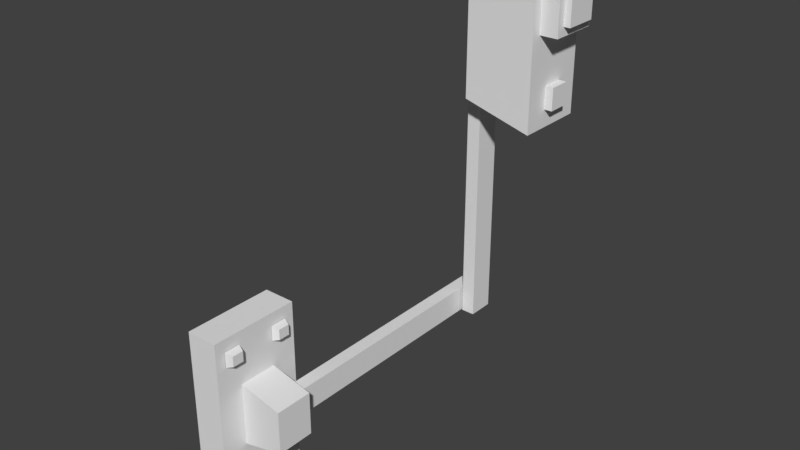 # Source: checkpointSecureCamera.blend  (saved by Blender 2.79.0; exported with 4.5.12 LTS)
import bpy
from mathutils import Matrix  # noqa: F401  (used for matrix-valued properties, if any)

bpy.ops.wm.read_factory_settings(use_empty=True)
scene = bpy.context.scene
scene.name = 'Scene'

# ---- collections
col_collection_1 = bpy.data.collections.new('Collection 1'); scene.collection.children.link(col_collection_1)

# ---- materials (node trees are filled in below, after node groups)
mat_metal = bpy.data.materials.new('metal')
mat_metal.alpha_threshold = 0.0
mat_metal.use_transparent_shadow = False
mat_metal.roughness = 0.5
mat_darkmetal = bpy.data.materials.new('darkMetal')
mat_darkmetal.alpha_threshold = 0.0
mat_darkmetal.use_transparent_shadow = False
mat_darkmetal.roughness = 0.5
mat_led = bpy.data.materials.new('led')
mat_led.alpha_threshold = 0.0
mat_led.use_transparent_shadow = False
mat_led.roughness = 0.5
mat_light = bpy.data.materials.new('Light')
mat_light.alpha_threshold = 0.0
mat_light.use_transparent_shadow = False
mat_light.roughness = 0.5
mat_light.line_color = (0.0, 0.0, 0.0, 1.0)

# ---- material node trees

# ---- world
world_world = bpy.data.worlds.new('World'); scene.world = world_world
world_world.color = (0.05088, 0.05088, 0.05088)
world_world.use_sun_shadow = False
world_world.sun_shadow_jitter_overblur = 0.0
world_world.cycles.sampling_method = 'MANUAL'

# ---- meshes
me_cube = bpy.data.meshes.new('Cube')
me_cube.from_pydata([(0.1525, 0.2166, 0.0), (0.1525, -0.2166, 0.0), (0.1525, -0.09064, 0.5592), (0.1525, 0.09064, 0.5592), (-7.451e-08, -0.2166, 0.0), (7.451e-08, 0.2166, 0.0), (0.1525, 0.2166, 0.8144), (0.1525, -0.2166, 0.8144), (0.1525, -0.09064, 0.2552), (0.1525, 0.09064, 0.2552), (-3.576e-07, -0.2166, 0.8144), (-2.086e-07, 0.2166, 0.8144), (0.3592, -0.09064, 0.5105), (0.3592, -0.09064, 0.3039), (0.3592, 0.09064, 0.5105), (0.3592, 0.09064, 0.3039), (0.1543, -0.1682, 0.7549), (0.1543, -0.09064, 0.7549), (0.1543, -0.1682, 0.6817), (0.1543, -0.09064, 0.6817), (0.1869, -0.1571, 0.7432), (0.1869, -0.1571, 0.6934), (0.1869, -0.1018, 0.7432), (0.1869, -0.1018, 0.6934), (0.1869, 0.1571, 0.6934), (0.1869, 0.1571, 0.7432), (0.1869, 0.1018, 0.6934), (0.1869, 0.1018, 0.7432), (0.1543, 0.1682, 0.6817), (0.1543, 0.09064, 0.6817), (0.1543, 0.1682, 0.7549), (0.1543, 0.09064, 0.7549), (0.1543, -0.1682, 0.1192), (0.1543, -0.09064, 0.1192), (0.1543, -0.1682, 0.04591), (0.1543, -0.09064, 0.04591), (0.1869, -0.1571, 0.1074), (0.1869, -0.1571, 0.05764), (0.1869, -0.1018, 0.1074), (0.1869, -0.1018, 0.05764), (0.1869, 0.1571, 0.05764), (0.1869, 0.1571, 0.1074), (0.1869, 0.1018, 0.05764), (0.1869, 0.1018, 0.1074), (0.1543, 0.1682, 0.04591), (0.1543, 0.09064, 0.04591), (0.1543, 0.1682, 0.1192), (0.1543, 0.09064, 0.1192)], [], [(5, 11, 6, 0), (3, 2, 12, 14), (4, 10, 11, 5), (0, 6, 7, 1), (9, 3, 14, 15), (6, 11, 10, 7), (15, 14, 12, 13), (4, 1, 7, 10), (0, 1, 4, 5), (2, 8, 13, 12), (8, 9, 15, 13), (17, 16, 20, 22), (19, 17, 22, 23), (23, 22, 20, 21), (16, 18, 21, 20), (18, 19, 23, 21), (24, 25, 27, 26), (31, 29, 26, 27), (28, 30, 25, 24), (29, 28, 24, 26), (30, 31, 27, 25), (33, 32, 36, 38), (35, 33, 38, 39), (39, 38, 36, 37), (32, 34, 37, 36), (34, 35, 39, 37), (40, 41, 43, 42), (47, 45, 42, 43), (44, 46, 41, 40), (45, 44, 40, 42), (46, 47, 43, 41)])
me_cube.polygons.foreach_set('material_index', [0, 0, 0, 0, 0, 0, 0, 0, 0, 0, 0, 1, 1, 1, 1, 1, 1, 1, 1, 1, 1, 1, 1, 1, 1, 1, 1, 1, 1, 1, 1])
_uv = me_cube.uv_layers.new(name='UVMap')
_uv.uv.foreach_set('vector', [0.745, 0.02951, 0.745, 0.5102, 0.6573, 0.5102, 0.6573, 0.02951, 0.6987, 0.5693, 0.8054, 0.5693, 0.8054, 0.6945, 0.6987, 0.6945, 0.5984, 0.02951, 0.5984, 0.5102, 0.3434, 0.5102, 0.3434, 0.02951, 0.2845, 0.02951, 0.2845, 0.5102, 0.02944, 0.5102, 0.02944, 0.02951, 0.521, 0.7487, 0.521, 0.5693, 0.6398, 0.598, 0.6398, 0.72, 0.116, 0.825, 0.02944, 0.825, 0.02944, 0.5693, 0.116, 0.5693, 0.4501, 0.8077, 0.4501, 0.9297, 0.3434, 0.9297, 0.3434, 0.8077, 0.8915, 0.5102, 0.8039, 0.5102, 0.8039, 0.02951, 0.8915, 0.02951, 0.1749, 0.825, 0.1749, 0.5693, 0.2615, 0.5693, 0.2615, 0.825, 0.3434, 0.7487, 0.3434, 0.5693, 0.4622, 0.598, 0.4622, 0.72, 0.6987, 0.7536, 0.8054, 0.7536, 0.8054, 0.8788, 0.6987, 0.8788, 0.8847, 0.7789, 0.8847, 0.8246, 0.8643, 0.8181, 0.8643, 0.7854, 0.9706, 0.3363, 0.9706, 0.3796, 0.9504, 0.3726, 0.9504, 0.3433, 0.6987, 0.9378, 0.728, 0.9378, 0.728, 0.9705, 0.6987, 0.9705, 0.9706, 0.1318, 0.9706, 0.175, 0.9504, 0.1681, 0.9504, 0.1387, 0.1087, 0.9298, 0.1087, 0.884, 0.129, 0.8906, 0.129, 0.9232, 0.5972, 0.9125, 0.6265, 0.9125, 0.6265, 0.9452, 0.5972, 0.9452, 0.9706, 0.02951, 0.9706, 0.07276, 0.9504, 0.06583, 0.9504, 0.03644, 0.9504, 0.2773, 0.9504, 0.2341, 0.9706, 0.241, 0.9706, 0.2704, 0.8847, 0.8837, 0.8847, 0.9295, 0.8643, 0.9229, 0.8643, 0.8902, 0.8643, 0.7198, 0.8643, 0.6741, 0.8847, 0.6806, 0.8847, 0.7133, 0.04978, 0.884, 0.04978, 0.9298, 0.02944, 0.9232, 0.02944, 0.8906, 0.9637, 0.8837, 0.9637, 0.9269, 0.9435, 0.92, 0.9435, 0.8906, 0.5383, 0.9452, 0.509, 0.9452, 0.509, 0.9125, 0.5383, 0.9125, 0.9637, 0.6741, 0.9637, 0.7173, 0.9435, 0.7104, 0.9435, 0.681, 0.6086, 0.8077, 0.6086, 0.8535, 0.5882, 0.8469, 0.5882, 0.8143, 0.1879, 0.884, 0.2172, 0.884, 0.2172, 0.9166, 0.1879, 0.9166, 0.9637, 0.5693, 0.9637, 0.6125, 0.9435, 0.6056, 0.9435, 0.5762, 0.9435, 0.8196, 0.9435, 0.7763, 0.9637, 0.7833, 0.9637, 0.8127, 0.8643, 0.615, 0.8643, 0.5693, 0.8847, 0.5758, 0.8847, 0.6085, 0.5293, 0.8077, 0.5293, 0.8535, 0.509, 0.8469, 0.509, 0.8143])
me_cube.materials.append(mat_metal)
me_cube.materials.append(mat_darkmetal)
me_cube.use_remesh_preserve_volume = False
me_cube.use_remesh_preserve_attributes = False
me_cube.use_mirror_vertex_groups = False
me_cube.update()
me_cube_003 = bpy.data.meshes.new('Cube.003')
me_cube_003.from_pydata([(1.49e-08, -0.06305, -0.05725), (1.49e-08, 0.06305, -0.05725), (0.06558, -0.06305, -0.05725), (0.06558, 0.06305, -0.05725), (0.06558, 0.06305, 1.374), (1.49e-08, 0.06305, 1.374), (1.49e-08, -0.06305, 1.374), (0.06558, -0.06305, 1.374)], [], [(1, 3, 2, 0), (1, 0, 6, 5), (4, 5, 6, 7), (0, 2, 7, 6), (3, 1, 5, 4), (2, 3, 4, 7)])
_uv = me_cube_003.uv_layers.new(name='UVMap')
_uv.uv.foreach_set('vector', [0.8782, 0.2073, 0.9473, 0.2073, 0.9473, 0.3019, 0.8782, 0.3019, 0.4238, 0.9625, 0.291, 0.9625, 0.291, 0.03753, 0.4238, 0.03753, 0.9473, 0.1322, 0.8782, 0.1322, 0.8782, 0.03753, 0.9473, 0.03753, 0.5983, 0.9625, 0.5292, 0.9625, 0.5292, 0.03753, 0.5983, 0.03753, 0.7728, 0.9625, 0.7037, 0.9625, 0.7037, 0.03753, 0.7728, 0.03753, 0.1856, 0.9625, 0.05269, 0.9625, 0.05269, 0.03753, 0.1856, 0.03753])
me_cube_003.materials.append(mat_metal)
me_cube_003.use_remesh_preserve_volume = False
me_cube_003.use_remesh_preserve_attributes = False
me_cube_003.use_mirror_vertex_groups = False
me_cube_003.update()
me_cube_001 = bpy.data.meshes.new('Cube.001')
me_cube_001.from_pydata([(1.49e-08, -0.06305, -0.05725), (1.49e-08, 0.06305, -0.05725), (0.06558, -0.06305, -0.05725), (0.06558, 0.06305, -0.05725), (0.06558, 0.06305, 1.428), (1.49e-08, 0.06305, 1.428), (1.49e-08, -0.06305, 1.428), (0.06558, -0.06305, 1.428)], [], [(1, 3, 2, 0), (1, 0, 6, 5), (4, 5, 6, 7), (0, 2, 7, 6), (3, 1, 5, 4), (2, 3, 4, 7)])
_uv = me_cube_001.uv_layers.new(name='UVMap')
_uv.uv.foreach_set('vector', [0.8782, 0.1741, 0.9473, 0.1741, 0.9473, 0.2537, 0.8782, 0.2537, 0.4238, 0.9685, 0.291, 0.9685, 0.291, 0.03153, 0.4238, 0.03153, 0.9473, 0.1111, 0.8782, 0.1111, 0.8782, 0.03153, 0.9473, 0.03153, 0.7728, 0.9685, 0.7037, 0.9685, 0.7037, 0.03153, 0.7728, 0.03153, 0.5292, 0.03153, 0.5983, 0.03153, 0.5983, 0.9685, 0.5292, 0.9685, 0.1856, 0.9685, 0.05269, 0.9685, 0.05269, 0.03153, 0.1856, 0.03153])
me_cube_001.materials.append(mat_metal)
me_cube_001.use_remesh_preserve_volume = False
me_cube_001.use_remesh_preserve_attributes = False
me_cube_001.use_mirror_vertex_groups = False
me_cube_001.update()
me_cube_004 = bpy.data.meshes.new('Cube.004')
me_cube_004.from_pydata([(0.0, -0.1704, -0.2989), (0.0, -0.1704, 0.2989), (0.0, 0.1704, -0.2989), (0.0, 0.1704, 0.2989), (0.3288, -0.1704, -0.3879), (0.3288, -0.1704, 0.3879), (0.3288, 0.1704, -0.3879), (0.3288, 0.1704, 0.3879), (0.284, -0.1203, 0.04036), (0.284, -0.1203, 0.3074), (0.284, 0.1203, 0.04036), (0.284, 0.1203, 0.3074), (0.4152, 0.1203, 0.3074), (0.4152, 0.1203, 0.04036), (0.4152, -0.1203, 0.04036), (0.4152, -0.1203, 0.3074)], [], [(0, 1, 3, 2), (2, 3, 7, 6), (6, 7, 5, 4), (4, 5, 1, 0), (2, 6, 4, 0), (7, 3, 1, 5), (13, 12, 15, 14), (9, 8, 14, 15), (8, 10, 13, 14), (11, 9, 15, 12), (10, 11, 12, 13)])
me_cube_004.polygons.foreach_set('material_index', [0, 0, 0, 0, 0, 0, 1, 1, 1, 1, 1])
_uv = me_cube_004.uv_layers.new(name='UVMap')
_uv.uv.foreach_set('vector', [0.0288, 0.9623, 0.0288, 0.5847, 0.2251, 0.5847, 0.2251, 0.9623, 0.2827, 0.4654, 0.2827, 0.08777, 0.4721, 0.03158, 0.4721, 0.5215, 0.2251, 0.03158, 0.2251, 0.5215, 0.0288, 0.5215, 0.0288, 0.03158, 0.7191, 0.03158, 0.7191, 0.5215, 0.5297, 0.4654, 0.5297, 0.08777, 0.7767, 0.03158, 0.9712, 0.03158, 0.9712, 0.2468, 0.7767, 0.2468, 0.7242, 0.7999, 0.5297, 0.7999, 0.5297, 0.5847, 0.7242, 0.5847, 0.4721, 0.5847, 0.4721, 0.7534, 0.3335, 0.7534, 0.3335, 0.5847, 0.8574, 0.5847, 0.8574, 0.7534, 0.7818, 0.7534, 0.7818, 0.5847, 0.4084, 0.8165, 0.4084, 0.9684, 0.3335, 0.9684, 0.3335, 0.8165, 0.8567, 0.8165, 0.8567, 0.9684, 0.7818, 0.9684, 0.7818, 0.8165, 0.7767, 0.4786, 0.7767, 0.3099, 0.8523, 0.3099, 0.8523, 0.4786])
me_cube_004.materials.append(mat_metal)
me_cube_004.materials.append(mat_darkmetal)
me_cube_004.use_remesh_preserve_volume = False
me_cube_004.use_remesh_preserve_attributes = False
me_cube_004.use_mirror_vertex_groups = False
me_cube_004.update()
me_cube_006 = bpy.data.meshes.new('Cube.006')
me_cube_006.from_pydata([(-2.98e-08, -0.03012, -0.03081), (-2.98e-08, -0.03012, 0.03081), (-2.98e-08, 0.03012, -0.03081), (-2.98e-08, 0.03012, 0.03081), (0.02263, 0.03012, 0.03081), (0.02263, 0.03012, -0.03081), (0.02263, -0.03012, -0.03081), (0.02263, -0.03012, 0.03081)], [], [(5, 4, 7, 6), (1, 0, 6, 7), (0, 2, 5, 6), (3, 1, 7, 4), (2, 3, 4, 5)])
_uv = me_cube_006.uv_layers.new(name='UVMap')
_uv.uv.foreach_set('vector', [0.1359, 0.3453, 0.1359, 0.1547, 0.2996, 0.1547, 0.2996, 0.3453, 0.1974, 0.6547, 0.1974, 0.8453, 0.1359, 0.8453, 0.1359, 0.6547, 0.8026, 0.8411, 0.8026, 0.6547, 0.8641, 0.6547, 0.8641, 0.8411, 0.4692, 0.8411, 0.4692, 0.6547, 0.5308, 0.6547, 0.5308, 0.8411, 0.5715, 0.3453, 0.5715, 0.1547, 0.633, 0.1547, 0.633, 0.3453])
me_cube_006.materials.append(mat_led)
me_cube_006.use_remesh_preserve_volume = False
me_cube_006.use_remesh_preserve_attributes = False
me_cube_006.use_mirror_vertex_groups = False
me_cube_006.update()
me_cube_005 = bpy.data.meshes.new('Cube.005')
me_cube_005.from_pydata([(0.0, 0.04705, 0.05223), (0.0, 0.04705, -0.05223), (0.0, -0.04705, -0.05223), (0.0, -0.04705, 0.05223), (0.01832, 0.04705, 0.05223), (0.01832, 0.04705, -0.05223), (0.01832, -0.04705, -0.05223), (0.01832, -0.04705, 0.05223)], [], [(5, 4, 7, 6), (2, 1, 5, 6), (0, 3, 7, 4), (1, 0, 4, 5), (3, 2, 6, 7)])
_uv = me_cube_005.uv_layers.new(name='UVMap')
_uv.uv.foreach_set('vector', [0.1409, 0.3777, 0.1409, 0.1223, 0.406, 0.1223, 0.406, 0.3777, 0.8075, 0.8524, 0.8075, 0.6223, 0.8591, 0.6223, 0.8591, 0.8524, 0.4742, 0.8524, 0.4742, 0.6223, 0.5258, 0.6223, 0.5258, 0.8524, 0.1409, 0.8777, 0.1409, 0.6223, 0.1925, 0.6223, 0.1925, 0.8777, 0.7393, 0.1223, 0.7393, 0.3777, 0.6877, 0.3777, 0.6877, 0.1223])
me_cube_005.materials.append(mat_light)
me_cube_005.use_remesh_preserve_volume = False
me_cube_005.use_remesh_preserve_attributes = False
me_cube_005.use_mirror_vertex_groups = False
me_cube_005.update()

# ---- objects
ob_base = bpy.data.objects.new('base', me_cube)
ob_arm1 = bpy.data.objects.new('arm1', me_cube_003)
ob_arm2 = bpy.data.objects.new('arm2', me_cube_001)
ob_camera = bpy.data.objects.new('camera', me_cube_004)
ob_led = bpy.data.objects.new('led', me_cube_006)
ob_light = bpy.data.objects.new('light', me_cube_005)

# ---- transforms, parenting, visibility, modifiers, constraints
ob_base.location = (0.0, 1.565e-07, 0.0)
ob_base.lock_rotations_4d = False
ob_base.empty_display_type = 'ARROWS'
ob_base.lineart.crease_threshold = 0.0
ob_arm1.parent = ob_base
ob_arm1.location = (0.2152, 0.003616, 0.4072)
ob_arm1.rotation_euler = (4.712, -0.0, 0.0)
ob_arm1.lineart.crease_threshold = 0.0
ob_arm2.parent = ob_arm1
ob_arm2.matrix_parent_inverse = Matrix(((1.0, 0.0, -0.0, -0.3592), (0.0, 4.888e-07, -1.0, 0.4072), (0.0, 1.0, 4.888e-07, 0.03832), (0.0, 0.0, 0.0, 1.0)))
ob_arm2.location = (0.4379, 1.258, 0.4072)
ob_arm2.lineart.crease_threshold = 0.0
ob_camera.parent = ob_arm2
ob_camera.matrix_parent_inverse = Matrix(((1.0, 0.0, 0.0, -0.2939), (0.0, 1.0, 0.0, -1.3), (0.0, 0.0, 1.0, -0.4072), (0.0, 0.0, 0.0, 1.0)))
ob_camera.location = (0.3595, 1.296, 1.806)
ob_camera.lineart.crease_threshold = 0.0
ob_led.parent = ob_camera
ob_led.matrix_parent_inverse = Matrix(((1.0, 0.0, 0.0, -0.3595), (0.0, 1.0, 0.0, -1.296), (0.0, 0.0, 1.0, -1.806), (0.0, 0.0, 0.0, 1.0)))
ob_led.location = (0.6883, 1.296, 1.555)
ob_led.scale = (1.713, 1.713, 1.713)
ob_led.lineart.crease_threshold = 0.0
ob_light.parent = ob_camera
ob_light.matrix_parent_inverse = Matrix(((1.0, 0.0, 0.0, -0.3595), (0.0, 1.0, 0.0, -1.296), (0.0, 0.0, 1.0, -1.806), (0.0, 0.0, 0.0, 1.0)))
ob_light.location = (0.7748, 1.296, 1.979)
ob_light.scale = (1.713, 1.713, 1.713)
ob_light.lineart.crease_threshold = 0.0

# ---- collection membership
col_collection_1.objects.link(ob_base)
col_collection_1.objects.link(ob_arm1)
col_collection_1.objects.link(ob_arm2)
col_collection_1.objects.link(ob_camera)
col_collection_1.objects.link(ob_led)
col_collection_1.objects.link(ob_light)

# ---- scene / render settings (as saved in the file)
scene.frame_start = 1; scene.frame_end = 250; scene.frame_set(1)
scene.render.engine = 'BLENDER_EEVEE_NEXT'
scene.render.resolution_percentage = 50
scene.render.dither_intensity = 0.0
scene.cycles.use_denoising = False
scene.cycles.samples = 128
scene.cycles.sampling_pattern = 'TABULATED_SOBOL'
scene.cycles.use_adaptive_sampling = False
scene.cycles.use_light_tree = False
scene.cycles.blur_glossy = 0.0
scene.cycles.sample_clamp_indirect = 0.0
scene.view_settings.view_transform = 'Standard'
bpy.context.view_layer.update()

# ---- added for rendering (the .blend has no active camera and no usable light): camera, sun
cam_auto = bpy.data.cameras.new('AutoCamera')
cam_auto.lens = 50.0
cam_auto.sensor_width = 36.0
cam_auto.clip_end = 1000.0
ob_auto_camera = bpy.data.objects.new('AutoCamera', cam_auto)
scene.collection.objects.link(ob_auto_camera)
ob_auto_camera.location = (3.06738, -2.57249, 3.2282)
ob_auto_camera.rotation_euler = (1.09748, -7.21219e-08, 0.694738)
scene.camera = ob_auto_camera
light_auto_sun = bpy.data.lights.new('AutoSun', 'SUN')
light_auto_sun.energy = 3.0
light_auto_sun.angle = 0.0523599
ob_auto_sun = bpy.data.objects.new('AutoSun', light_auto_sun)
scene.collection.objects.link(ob_auto_sun)
ob_auto_sun.rotation_euler = (0.872665, 0.174533, 0.523599)
bpy.context.view_layer.update()
